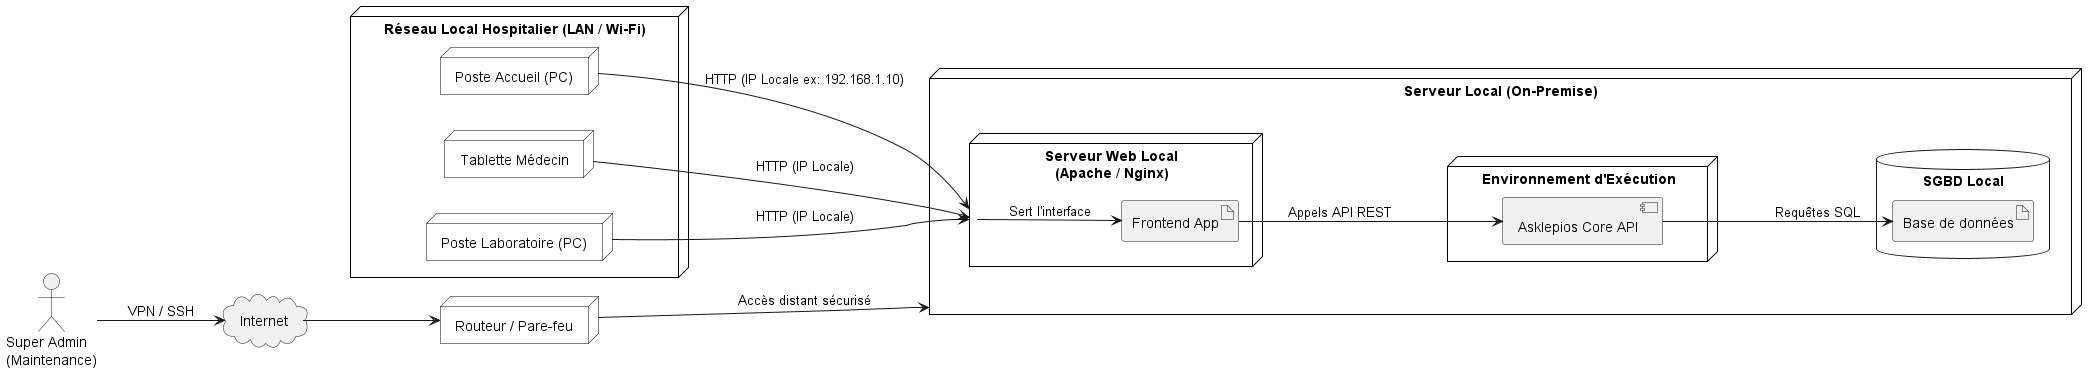

The diagram above was rendered by PlantUML. Its source (embedded in the PNG):
@startuml
left to right direction
skinparam node {
    BackgroundColor White
    BorderColor Black
}

node "Réseau Local Hospitalier (LAN / Wi-Fi)" as lan {
    node "Poste Accueil (PC)" as pc1
    node "Tablette Médecin" as pc2
    node "Poste Laboratoire (PC)" as pc3
}

node "Serveur Local (On-Premise)" as local_server {
    
    node "Serveur Web Local\n(Apache / Nginx)" as web {
        artifact "Frontend App" as front
    }
    
    node "Environnement d'Exécution" as app {
        component "Asklepios Core API" as api
    }
    
    database "SGBD Local" as db {
        artifact "Base de données" as sql
    }
}

' Routeur pour accès distant optionnel (Maintenance)
node "Routeur / Pare-feu" as firewall
cloud "Internet" as internet
actor "Super Admin\n(Maintenance)" as superadmin

pc1 --> web : HTTP (IP Locale ex: 192.168.1.10)
pc2 --> web : HTTP (IP Locale)
pc3 --> web : HTTP (IP Locale)

web --> front : Sert l'interface
front --> api : Appels API REST
api --> sql : Requêtes SQL

superadmin --> internet : VPN / SSH
internet --> firewall
firewall --> local_server : Accès distant sécurisé

@enduml